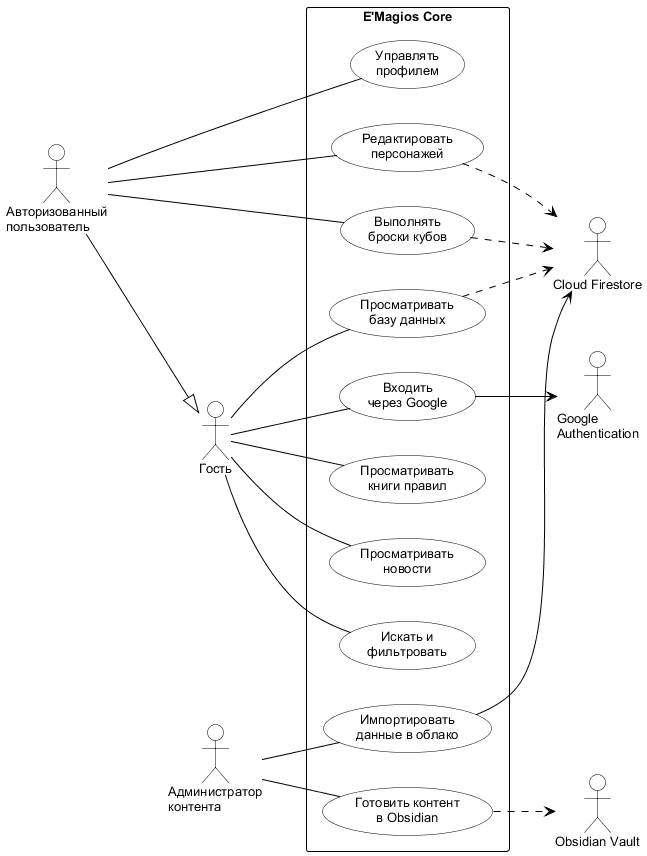

The diagram above was rendered by PlantUML. Its source (embedded in the PNG):
@startuml
skinparam monochrome true
skinparam shadowing false
skinparam handwritten false
skinparam defaultFontName Arial
skinparam defaultFontSize 13
skinparam backgroundColor white
skinparam ArrowColor black
skinparam actorBorderColor black
skinparam actorBackgroundColor white
skinparam usecaseBorderColor black
skinparam usecaseBackgroundColor white
skinparam rectangleBorderColor black
skinparam rectangleBackgroundColor white
left to right direction

actor "Гость" as guest
actor "Авторизованный\nпользователь" as user
actor "Администратор\nконтента" as admin

actor "Google\nAuthentication" as gauth
actor "Cloud Firestore" as fs
actor "Obsidian Vault" as obs

user --|> guest

rectangle "E'Magios Core" {
  usecase "Просматривать\nкниги правил" as UC1
  usecase "Просматривать\nновости" as UC2
  usecase "Просматривать\nбазу данных" as UC3
  usecase "Искать и\nфильтровать" as UC4
  usecase "Входить\nчерез Google" as UC5
  usecase "Управлять\nпрофилем" as UC6
  usecase "Редактировать\nперсонажей" as UC7
  usecase "Выполнять\nброски кубов" as UC8
  usecase "Готовить контент\nв Obsidian" as UC9
  usecase "Импортировать\nданные в облако" as UC10
}

guest -- UC1
guest -- UC2
guest -- UC3
guest -- UC4
guest -- UC5
user -- UC6
user -- UC7
user -- UC8
admin -- UC9
admin -- UC10

UC5 --> gauth
UC3 ..> fs
UC7 ..> fs
UC8 ..> fs
UC9 ..> obs
UC10 --> fs
@enduml